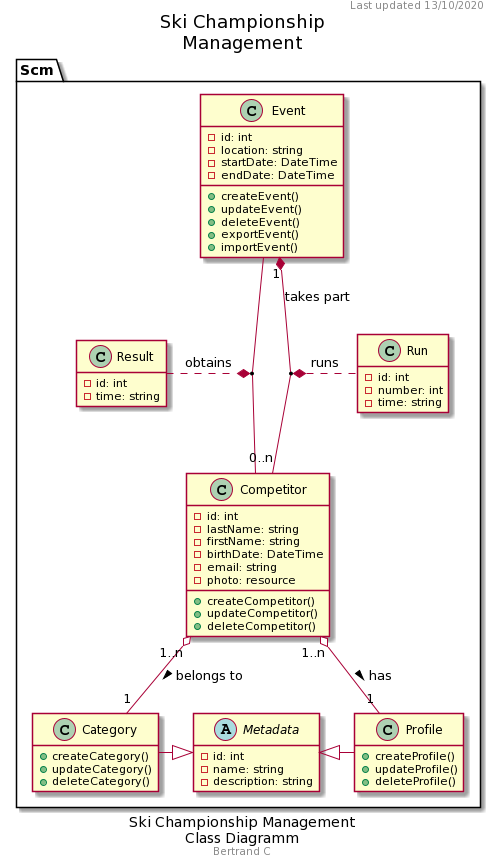

The diagram above was rendered by PlantUML. Its source (embedded in the PNG):
@startuml
hide empty members
caption Ski Championship Management\nClass Diagramm
footer Bertrand C
header Last updated 13/10/2020
title Ski Championship\nManagement

namespace Scm {
    'note "This is a floating note\n<b>in case I need it</b>" as N1

    class Event
    {
        - id: int
        - location: string
        - startDate: DateTime
        - endDate: DateTime
        +createEvent()
        +updateEvent()
        +deleteEvent()
        +exportEvent()
        +importEvent()
    }

    class Competitor
    {
        - id: int
        - lastName: string
        - firstName: string
        - birthDate: DateTime
        - email: string
        - photo: resource
        +createCompetitor()
        +updateCompetitor()
        +deleteCompetitor()
    }

    class Run
    {
        - id: int
        - number: int
        - time: string
    }

    class Result
    {
        - id: int
        - time: string
    }

    abstract Metadata
    {
        - id: int
        - name: string
        - description: string
    }

    class Category
    {
        +createCategory()
        +updateCategory()
        +deleteCategory()
    }

    class Profile
    {
        +createProfile()
        +updateProfile()
        +deleteProfile()
    }

    (Event, Competitor) "1" *.. "1" Result : obtains
    Event "1" *-- "0..n" Competitor : < takes part
    (Event, Competitor) "1" *.. "0..2" Run : runs
    Metadata <|-l- Category
    Metadata <|-r- Profile
    Competitor "1..n" o-- "1" Category : belongs to >
    Competitor "1..n" o-- "1" Profile : has >
}
@enduml